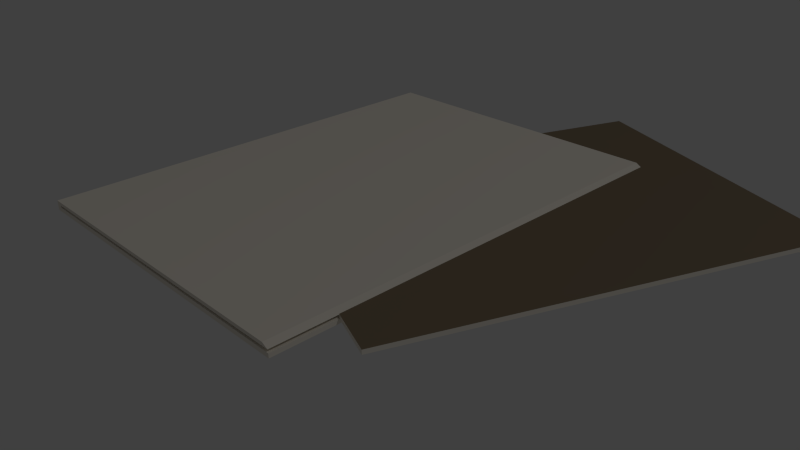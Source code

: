 # Source: file_day1.blend  (saved by Blender 2.68.0; exported with 4.5.12 LTS)
import bpy
from mathutils import Matrix  # noqa: F401  (used for matrix-valued properties, if any)

bpy.ops.wm.read_factory_settings(use_empty=True)
scene = bpy.context.scene
scene.name = 'Scene'

# ---- collections
col_collection_1 = bpy.data.collections.new('Collection 1'); scene.collection.children.link(col_collection_1)

# ---- materials (node trees are filled in below, after node groups)
mat_material = bpy.data.materials.new('Material')
mat_material.alpha_threshold = 0.0
mat_material.use_transparent_shadow = False
mat_material.diffuse_color = (0.9114, 0.856, 0.7558, 1.0)
mat_material.roughness = 0.5
mat_material.line_color = (0.0, 0.0, 0.0, 1.0)
mat_material_001 = bpy.data.materials.new('Material.001')
mat_material_001.alpha_threshold = 0.0
mat_material_001.use_transparent_shadow = False
mat_material_001.diffuse_color = (0.233, 0.1798, 0.1186, 1.0)
mat_material_001.roughness = 0.5
mat_material_001.line_color = (0.0, 0.0, 0.0, 1.0)

# ---- material node trees

# ---- world
world_world = bpy.data.worlds.new('World'); scene.world = world_world
world_world.color = (0.05088, 0.05088, 0.05088)
world_world.use_sun_shadow = False
world_world.sun_shadow_jitter_overblur = 0.0
world_world.cycles.sampling_method = 'MANUAL'
world_world.cycles.sample_map_resolution = 256

# ---- cameras
cam_camera = bpy.data.cameras.new('Camera')
cam_camera.clip_end = 100.0
cam_camera.lens = 35.0
cam_camera.sensor_width = 32.0
cam_camera.sensor_height = 18.0
cam_camera.ortho_scale = 7.314
cam_camera.dof.focus_distance = 0.0
cam_camera.dof.aperture_fstop = 128.0

# ---- lights
light_lamp = bpy.data.lights.new('Lamp', 'POINT')
light_lamp.transmission_factor = 0.0
light_lamp.cutoff_distance = 30.0
light_lamp.energy = 100.0
light_lamp.shadow_buffer_clip_start = 1.001
light_lamp.shadow_soft_size = 0.1
light_lamp.shadow_maximum_resolution = 0.006
light_lamp.use_absolute_resolution = True
light_lamp.cycles.use_multiple_importance_sampling = False

# ---- meshes
me_cube = bpy.data.meshes.new('Cube')
me_cube.from_pydata([(0.0925, 0.3301, -0.002192), (0.0925, -0.6236, -0.002192), (-0.5921, -0.6236, -0.002192), (-0.5921, 0.3301, -0.002192), (0.0925, 0.3301, 0.006719), (0.0925, -0.6236, 0.006719), (-0.5921, -0.6236, 0.006719), (-0.5921, 0.3301, 0.006719), (-0.6045, -0.6236, -0.002192), (-0.6045, 0.3301, -0.002192), (-0.6045, -0.6236, 0.006719), (-0.6045, 0.3301, 0.006719), (-0.5921, -0.6236, 0.01088), (-0.5921, 0.3301, 0.01088), (-0.6045, -0.6236, 0.01786), (-0.6045, 0.3301, 0.01786), (0.09107, -0.6236, 0.01275), (0.09107, 0.3301, 0.01275), (0.07873, -0.6236, 0.01973), (0.07873, 0.3301, 0.01973), (0.512, 0.2935, 0.004384), (0.186, -0.5279, 0.004384), (-0.4301, -0.2834, 0.004384), (-0.1041, 0.538, 0.004384), (0.512, 0.2935, 0.0133), (0.186, -0.5279, 0.0133), (-0.4301, -0.2834, 0.0133), (-0.1041, 0.538, 0.0133)], [], [(0, 1, 2, 3), (4, 7, 6, 5), (0, 4, 5, 1), (1, 5, 6, 2), (2, 6, 10, 8), (4, 0, 3, 7), (8, 10, 11, 9), (7, 3, 9, 11), (10, 6, 12, 14), (3, 2, 8, 9), (12, 13, 17, 16), (6, 7, 13, 12), (11, 10, 14, 15), (7, 11, 15, 13), (16, 17, 19, 18), (15, 14, 18, 19), (14, 12, 16, 18), (13, 15, 19, 17), (20, 21, 22, 23), (24, 27, 26, 25), (20, 24, 25, 21), (21, 25, 26, 22), (22, 26, 27, 23), (24, 20, 23, 27)])
me_cube.polygons.foreach_set('material_index', [0, 0, 0, 0, 0, 0, 0, 0, 0, 0, 0, 0, 0, 0, 0, 0, 0, 0, 0, 1, 0, 0, 0, 0])
_uv = me_cube.uv_layers.new(name='UVMap')
_uv.uv.foreach_set('vector', [0.0, 0.0, 0.0, 0.0, 0.0, 0.0, 0.0, 0.0, 0.9999, 0.9999, 0.0001, 0.9999, 9.998e-05, 0.0001003, 0.9999, 9.998e-05, 0.0, 0.0, 0.0, 0.0, 0.0, 0.0, 0.0, 0.0, 0.0, 0.0, 0.0, 0.0, 0.0, 0.0, 0.0, 0.0, 0.0, 0.0, 0.0, 0.0, 0.0, 0.0, 0.0, 0.0, 0.0, 0.0, 0.0, 0.0, 0.0, 0.0, 0.0, 0.0, 0.0, 0.0, 0.0, 0.0, 0.0, 0.0, 0.0, 0.0, 0.0, 0.0, 0.0, 0.0, 0.0, 0.0, 0.0, 0.0, 0.0, 0.0, 0.0, 0.0, 0.0, 0.0, 0.0, 0.0, 0.0, 0.0, 0.0, 0.0, 0.0, 0.0, 0.0, 0.0, 9.998e-05, 0.0001003, 0.0001, 0.9999, 0.0001, 0.9999, 9.998e-05, 0.0001003, 9.998e-05, 0.0001003, 0.0001, 0.9999, 0.0001, 0.9999, 9.998e-05, 0.0001003, 0.0, 0.0, 0.0, 0.0, 0.0, 0.0, 0.0, 0.0, 0.0, 0.0, 0.0, 0.0, 0.0, 0.0, 0.0, 0.0, 9.998e-05, 0.0001003, 0.0001, 0.9999, 0.0001, 0.9999, 9.998e-05, 0.0001003, 9.99e-05, 0.9982, 0.0002993, 9.99e-05, 0.9999, 0.0002999, 0.9997, 0.9984, 0.0, 0.0, 0.0, 0.0, 0.0, 0.0, 0.0, 0.0, 0.0, 0.0, 0.0, 0.0, 0.0, 0.0, 0.0, 0.0, 0.0, 0.0, 0.0, 0.0, 0.0, 0.0, 0.0, 0.0, 0.9999, 0.9999, 0.0001, 0.9999, 9.998e-05, 0.0001003, 0.9999, 9.998e-05, 0.0, 0.0, 0.0, 0.0, 0.0, 0.0, 0.0, 0.0, 0.0, 0.0, 0.0, 0.0, 0.0, 0.0, 0.0, 0.0, 0.0, 0.0, 0.0, 0.0, 0.0, 0.0, 0.0, 0.0, 0.0, 0.0, 0.0, 0.0, 0.0, 0.0, 0.0, 0.0])
me_cube.materials.append(mat_material)
me_cube.materials.append(mat_material_001)
me_cube.use_remesh_preserve_volume = False
me_cube.use_remesh_preserve_attributes = False
me_cube.use_mirror_vertex_groups = False
me_cube.update()

# ---- objects
ob_fileday1 = bpy.data.objects.new('fileday1', me_cube)
ob_lamp = bpy.data.objects.new('Lamp', light_lamp)
ob_camera = bpy.data.objects.new('Camera', cam_camera)

# ---- transforms, parenting, visibility, modifiers, constraints
ob_fileday1.location = (0.2498, 0.1468, -0.008839)
ob_fileday1.lock_rotations_4d = False
ob_fileday1.empty_display_type = 'ARROWS'
ob_fileday1.lineart.crease_threshold = 0.0
ob_lamp.location = (4.076, 1.005, 5.904)
ob_lamp.rotation_euler = (0.6503, 0.05522, 1.866)
ob_lamp.lock_rotations_4d = False
ob_lamp.empty_display_type = 'ARROWS'
ob_lamp.color = (0.0, 0.0, 0.0, 0.0)
ob_lamp.lineart.crease_threshold = 0.0
ob_camera.location = (1.232, -1.046, 0.7174)
ob_camera.rotation_euler = (1.109, 0.01082, 0.8149)
ob_camera.lock_rotations_4d = False
ob_camera.empty_display_type = 'ARROWS'
ob_camera.color = (0.0, 0.0, 0.0, 0.0)
ob_camera.display_type = 'WIRE'
ob_camera.lineart.crease_threshold = 0.0

# ---- collection membership
col_collection_1.objects.link(ob_fileday1)
col_collection_1.objects.link(ob_lamp)
col_collection_1.objects.link(ob_camera)

# ---- scene / render settings (as saved in the file)
scene.camera = ob_camera
scene.frame_start = 1; scene.frame_end = 250; scene.frame_set(1)
scene.render.engine = 'BLENDER_EEVEE_NEXT'
scene.render.image_settings.color_mode = 'RGB'
scene.render.image_settings.compression = 90
scene.render.resolution_percentage = 50
scene.render.dither_intensity = 0.0
scene.cycles.use_denoising = False
scene.cycles.samples = 10
scene.cycles.sampling_pattern = 'TABULATED_SOBOL'
scene.cycles.light_sampling_threshold = 0.0
scene.cycles.use_adaptive_sampling = False
scene.cycles.use_light_tree = False
scene.cycles.blur_glossy = 0.0
scene.cycles.volume_bounces = 1
scene.cycles.pixel_filter_type = 'GAUSSIAN'
scene.cycles.sample_clamp_indirect = 0.0
scene.view_settings.view_transform = 'Standard'
bpy.context.view_layer.update()
